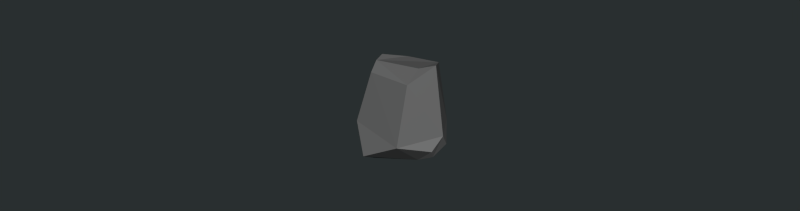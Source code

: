 # Source: Generic_Rock.blend  (saved by Blender 2.69.0; exported with 4.5.12 LTS)
import bpy
from mathutils import Matrix  # noqa: F401  (used for matrix-valued properties, if any)

bpy.ops.wm.read_factory_settings(use_empty=True)
scene = bpy.context.scene
scene.name = 'Scene'

# ---- collections
col_collection_1 = bpy.data.collections.new('Collection 1'); scene.collection.children.link(col_collection_1)

# ---- materials (node trees are filled in below, after node groups)
mat_vertexcolorshader = bpy.data.materials.new('vertexColorShader')
mat_vertexcolorshader.alpha_threshold = 0.0
mat_vertexcolorshader.use_transparent_shadow = False
mat_vertexcolorshader.roughness = 0.5
mat_vertexcolorshader.specular_intensity = 0.0
mat_vertexcolorshader.line_color = (0.0, 0.0, 0.0, 1.0)

# ---- material node trees
mat_vertexcolorshader.use_nodes = True; mat_vertexcolorshader.node_tree.nodes.clear()
_N = mat_vertexcolorshader.node_tree.nodes; _L = mat_vertexcolorshader.node_tree.links
n0 = _N.new('NodeFrame'); n0.name = 'Frame'; n0.location = (-526, 842)
n0.label = 'Cycles Engine'
n0.width = 1067
n1 = _N.new('NodeFrame'); n1.name = 'Frame.001'; n1.location = (-523, 419)
n1.label = 'Internal Engine'
n1.width = 696
n2 = _N.new('ShaderNodeAttribute'); n2.name = 'Attribute'; n2.location = (30, -142)
n2.label = 'Vertex Colors'
n2.width = 150
n2.attribute_name = 'Col'
n3 = _N.new('NodeReroute'); n3.name = 'Reroute.005'; n3.location = (666, -256)
n3.width = 16
n3.socket_idname = 'NodeSocketShader'
n4 = _N.new('NodeReroute'); n4.name = 'Reroute.004'; n4.location = (664, -65)
n4.width = 16
n4.socket_idname = 'NodeSocketShader'
n5 = _N.new('NodeReroute'); n5.name = 'Reroute.002'; n5.location = (666, -211)
n5.width = 16
n5.socket_idname = 'NodeSocketShader'
n6 = _N.new('NodeReroute'); n6.name = 'Reroute.003'; n6.location = (666, -190)
n6.width = 16
n6.socket_idname = 'NodeSocketShader'
n7 = _N.new('NodeReroute'); n7.name = 'Reroute.001'; n7.location = (245, -197)
n7.width = 16
n8 = _N.new('ShaderNodeMix'); n8.name = 'Mix.001'; n8.location = (287, -50)
n8.width = 100
n8.data_type = 'RGBA'
n8.blend_type = 'MULTIPLY'
n8.inputs[0].default_value = 0.392
n9 = _N.new('NodeReroute'); n9.name = 'Reroute'; n9.location = (245, -177)
n9.width = 16
n10 = _N.new('NodeReroute'); n10.name = 'Reroute.006'; n10.location = (230, -185)
n10.width = 16
n11 = _N.new('NodeUndefined'); n11.name = 'Geometry'; n11.location = (30, -30)
n12 = _N.new('NodeReroute'); n12.name = 'Reroute.007'; n12.location = (231, -206)
n12.width = 16
n12.hide = True
n13 = _N.new('ShaderNodeMix'); n13.name = 'Mix'; n13.location = (300, -58)
n13.width = 100
n13.data_type = 'RGBA'
n13.blend_type = 'MULTIPLY'
n14 = _N.new('ShaderNodeBsdfDiffuse'); n14.name = 'Diffuse BSDF'; n14.location = (461, -30)
n15 = _N.new('ShaderNodeOutputMaterial'); n15.name = 'Material Output'; n15.location = (917, -121)
n15.width = 120
n16 = _N.new('ShaderNodeMixShader'); n16.name = 'Mix Shader'; n16.location = (715, -116)
n16.width = 150
n16.inputs[0].default_value = 0.05
n17 = _N.new('ShaderNodeBsdfAnisotropic'); n17.name = 'Glossy BSDF'; n17.location = (462, -220)
n17.width = 147
n17.distribution = 'BECKMANN'
n17.inputs[1].default_value = 0.6325
n18 = _N.new('NodeUndefined'); n18.name = 'Material'; n18.location = (450, -97)
n18.hide = True
n18.inputs[1].default_value = (1.0, 1.0, 1.0, 1.0)
n18.inputs[2].default_value = 0.296
n18.inputs[3].default_value = (0.0, 0.0, 0.0)
n19 = _N.new('NodeUndefined'); n19.name = 'Output'; n19.location = (579, -94)
n19.hide = True
n19.inputs[1].default_value = 1.0
n2.parent = n0
n3.parent = n0
n4.parent = n0
n5.parent = n0
n6.parent = n0
n7.parent = n0
n8.parent = n0
n9.parent = n0
n10.parent = n1
n11.parent = n1
n12.parent = n1
n13.parent = n1
n14.parent = n0
n15.parent = n0
n16.parent = n0
n17.parent = n0
n18.parent = n1
n19.parent = n1
_L.new(n18.outputs[0], n19.inputs[0])
_L.new(n10.outputs[0], n13.inputs[6])
_L.new(n13.outputs[2], n18.inputs[0])
_L.new(n12.outputs[0], n13.inputs[7])
_L.new(n6.outputs[0], n16.inputs[1])
_L.new(n5.outputs[0], n16.inputs[2])
_L.new(n16.outputs[0], n15.inputs[0])
_L.new(n7.outputs[0], n8.inputs[7])
_L.new(n8.outputs[2], n14.inputs[0])
_L.new(n2.outputs[0], n9.inputs[0])
_L.new(n9.outputs[0], n8.inputs[6])
_L.new(n9.outputs[0], n7.inputs[0])
_L.new(n3.outputs[0], n5.inputs[0])
_L.new(n4.outputs[0], n6.inputs[0])
_L.new(n14.outputs[0], n4.inputs[0])
_L.new(n17.outputs[0], n3.inputs[0])
_L.new(n11.outputs[6], n10.inputs[0])
_L.new(n10.outputs[0], n12.inputs[0])
n15.is_active_output = True

# ---- world
world_world = bpy.data.worlds.new('World'); scene.world = world_world
world_world.color = (0.02246, 0.02812, 0.0291)
world_world.use_sun_shadow = False
world_world.sun_shadow_jitter_overblur = 0.0
world_world.cycles.sampling_method = 'MANUAL'
world_world.cycles.sample_map_resolution = 256

# ---- meshes
me_cube_039 = bpy.data.meshes.new('Cube.039')
me_cube_039.from_pydata([(-0.006519, 0.002163, 0.01195), (-0.001631, 0.008109, 0.01057), (-0.006112, 0.01013, -0.00303), (-0.01272, 0.002552, -0.004737), (0.0102, 0.01039, -0.008242), (0.00927, 0.008922, 0.01154), (0.01621, -0.001289, 0.01623), (0.01395, -0.006226, 0.0164), (-0.004522, -0.00277, 0.01232), (-0.003743, -0.005999, 0.009828), (-0.008071, -0.007729, -0.006757), (-0.01143, -0.001401, -0.008698), (-0.007693, -0.0003699, -0.01199), (-0.002373, -0.006414, -0.01788), (0.01234, 0.003909, -0.01408), (-0.002145, -0.01173, -0.01499), (0.01122, -0.01243, -0.007236), (0.01242, -0.009331, 0.01192), (0.01744, -0.004222, -0.009743), (0.0186, -0.0005387, -0.005669), (0.01735, 0.002754, -0.01003), (0.01309, 0.008312, -0.005484), (0.0163, -0.002159, -0.01269), (0.01111, -0.002647, -0.0153)], [], [(3, 0, 2), (2, 1, 4), (16, 18, 19), (10, 3, 11), (12, 14, 13), (17, 9, 16), (17, 7, 8), (17, 16, 19), (5, 6, 21), (4, 21, 14), (22, 23, 14), (23, 13, 14), (22, 18, 23), (0, 1, 2), (5, 1, 8), (0, 8, 1), (8, 7, 5), (7, 6, 5), (9, 3, 10), (8, 0, 9), (0, 3, 9), (3, 12, 11), (3, 2, 12), (2, 4, 12), (4, 14, 12), (10, 11, 12), (9, 10, 16), (9, 17, 8), (6, 7, 17), (19, 6, 17), (6, 19, 21), (20, 21, 19), (21, 4, 5), (18, 16, 23), (21, 20, 14), (22, 14, 20), (18, 22, 19), (22, 20, 19), (13, 23, 15), (15, 23, 16), (1, 5, 4), (10, 12, 13), (15, 10, 13), (10, 15, 16)])
_ca = me_cube_039.color_attributes.new('Col', 'BYTE_COLOR', 'CORNER')
_ca.data.foreach_set('color', [0.2384, 0.2384, 0.2384, 1.0, 0.2384, 0.2384, 0.2384, 1.0, 0.2384, 0.2384, 0.2384, 1.0, 0.2384, 0.2384, 0.2384, 1.0, 0.2384, 0.2384, 0.2384, 1.0, 0.2384, 0.2384, 0.2384, 1.0, 0.2384, 0.2384, 0.2384, 1.0, 0.2384, 0.2384, 0.2384, 1.0, 0.2384, 0.2384, 0.2384, 1.0, 0.2384, 0.2384, 0.2384, 1.0, 0.2384, 0.2384, 0.2384, 1.0, 0.2384, 0.2384, 0.2384, 1.0, 0.2384, 0.2384, 0.2384, 1.0, 0.2384, 0.2384, 0.2384, 1.0, 0.2384, 0.2384, 0.2384, 1.0, 0.2384, 0.2384, 0.2384, 1.0, 0.2384, 0.2384, 0.2384, 1.0, 0.2384, 0.2384, 0.2384, 1.0, 0.2384, 0.2384, 0.2384, 1.0, 0.2384, 0.2384, 0.2384, 1.0, 0.2384, 0.2384, 0.2384, 1.0, 0.2384, 0.2384, 0.2384, 1.0, 0.2384, 0.2384, 0.2384, 1.0, 0.2384, 0.2384, 0.2384, 1.0, 0.2384, 0.2384, 0.2384, 1.0, 0.2384, 0.2384, 0.2384, 1.0, 0.2384, 0.2384, 0.2384, 1.0, 0.2384, 0.2384, 0.2384, 1.0, 0.2384, 0.2384, 0.2384, 1.0, 0.2384, 0.2384, 0.2384, 1.0, 0.2384, 0.2384, 0.2384, 1.0, 0.2384, 0.2384, 0.2384, 1.0, 0.2384, 0.2384, 0.2384, 1.0, 0.2384, 0.2384, 0.2384, 1.0, 0.2384, 0.2384, 0.2384, 1.0, 0.2384, 0.2384, 0.2384, 1.0, 0.2384, 0.2384, 0.2384, 1.0, 0.2384, 0.2384, 0.2384, 1.0, 0.2384, 0.2384, 0.2384, 1.0, 0.2384, 0.2384, 0.2384, 1.0, 0.2384, 0.2384, 0.2384, 1.0, 0.2384, 0.2384, 0.2384, 1.0, 0.2384, 0.2384, 0.2384, 1.0, 0.2384, 0.2384, 0.2384, 1.0, 0.2384, 0.2384, 0.2384, 1.0, 0.2384, 0.2384, 0.2384, 1.0, 0.2384, 0.2384, 0.2384, 1.0, 0.2384, 0.2384, 0.2384, 1.0, 0.2384, 0.2384, 0.2384, 1.0, 0.2384, 0.2384, 0.2384, 1.0, 0.2384, 0.2384, 0.2384, 1.0, 0.2384, 0.2384, 0.2384, 1.0, 0.2384, 0.2384, 0.2384, 1.0, 0.2384, 0.2384, 0.2384, 1.0, 0.2384, 0.2384, 0.2384, 1.0, 0.2384, 0.2384, 0.2384, 1.0, 0.2384, 0.2384, 0.2384, 1.0, 0.2384, 0.2384, 0.2384, 1.0, 0.2384, 0.2384, 0.2384, 1.0, 0.2384, 0.2384, 0.2384, 1.0, 0.2384, 0.2384, 0.2384, 1.0, 0.2384, 0.2384, 0.2384, 1.0, 0.2384, 0.2384, 0.2384, 1.0, 0.2384, 0.2384, 0.2384, 1.0, 0.2384, 0.2384, 0.2384, 1.0, 0.2384, 0.2384, 0.2384, 1.0, 0.2384, 0.2384, 0.2384, 1.0, 0.2384, 0.2384, 0.2384, 1.0, 0.2384, 0.2384, 0.2384, 1.0, 0.2384, 0.2384, 0.2384, 1.0, 0.2384, 0.2384, 0.2384, 1.0, 0.2384, 0.2384, 0.2384, 1.0, 0.2384, 0.2384, 0.2384, 1.0, 0.2384, 0.2384, 0.2384, 1.0, 0.2384, 0.2384, 0.2384, 1.0, 0.2384, 0.2384, 0.2384, 1.0, 0.2384, 0.2384, 0.2384, 1.0, 0.2384, 0.2384, 0.2384, 1.0, 0.2384, 0.2384, 0.2384, 1.0, 0.2384, 0.2384, 0.2384, 1.0, 0.2384, 0.2384, 0.2384, 1.0, 0.2384, 0.2384, 0.2384, 1.0, 0.2384, 0.2384, 0.2384, 1.0, 0.2384, 0.2384, 0.2384, 1.0, 0.2384, 0.2384, 0.2384, 1.0, 0.2384, 0.2384, 0.2384, 1.0, 0.2384, 0.2384, 0.2384, 1.0, 0.2384, 0.2384, 0.2384, 1.0, 0.2384, 0.2384, 0.2384, 1.0, 0.2384, 0.2384, 0.2384, 1.0, 0.2384, 0.2384, 0.2384, 1.0, 0.2384, 0.2384, 0.2384, 1.0, 0.2384, 0.2384, 0.2384, 1.0, 0.2384, 0.2384, 0.2384, 1.0, 0.2384, 0.2384, 0.2384, 1.0, 0.2384, 0.2384, 0.2384, 1.0, 0.2384, 0.2384, 0.2384, 1.0, 0.2384, 0.2384, 0.2384, 1.0, 0.2384, 0.2384, 0.2384, 1.0, 0.2384, 0.2384, 0.2384, 1.0, 0.2384, 0.2384, 0.2384, 1.0, 0.2384, 0.2384, 0.2384, 1.0, 0.2384, 0.2384, 0.2384, 1.0, 0.2384, 0.2384, 0.2384, 1.0, 0.2384, 0.2384, 0.2384, 1.0, 0.2384, 0.2384, 0.2384, 1.0, 0.2384, 0.2384, 0.2384, 1.0, 0.2384, 0.2384, 0.2384, 1.0, 0.2384, 0.2384, 0.2384, 1.0, 0.2384, 0.2384, 0.2384, 1.0, 0.2384, 0.2384, 0.2384, 1.0, 0.2384, 0.2384, 0.2384, 1.0, 0.2384, 0.2384, 0.2384, 1.0, 0.2384, 0.2384, 0.2384, 1.0, 0.2384, 0.2384, 0.2384, 1.0, 0.2384, 0.2384, 0.2384, 1.0, 0.2384, 0.2384, 0.2384, 1.0, 0.2384, 0.2384, 0.2384, 1.0, 0.2384, 0.2384, 0.2384, 1.0, 0.2384, 0.2384, 0.2384, 1.0, 0.2384, 0.2384, 0.2384, 1.0, 0.2384, 0.2384, 0.2384, 1.0, 0.2384, 0.2384, 0.2384, 1.0, 0.2384, 0.2384, 0.2384, 1.0, 0.2384, 0.2384, 0.2384, 1.0, 0.2384, 0.2384, 0.2384, 1.0, 0.2384, 0.2384, 0.2384, 1.0, 0.2384, 0.2384, 0.2384, 1.0, 0.2384, 0.2384, 0.2384, 1.0, 0.2384, 0.2384, 0.2384, 1.0, 0.2384, 0.2384, 0.2384, 1.0, 0.2384, 0.2384, 0.2384, 1.0])
me_cube_039.materials.append(mat_vertexcolorshader)
me_cube_039.use_remesh_preserve_volume = False
me_cube_039.use_remesh_preserve_attributes = False
me_cube_039.use_mirror_vertex_groups = False
me_cube_039.update()

# ---- objects
ob_rock_07_geo = bpy.data.objects.new('rock_07_GEO', me_cube_039)

# ---- transforms, parenting, visibility, modifiers, constraints
ob_rock_07_geo.location = (0.0, 0.0, 0.0)
ob_rock_07_geo.lineart.crease_threshold = 0.0

# ---- collection membership
col_collection_1.objects.link(ob_rock_07_geo)

# ---- scene / render settings (as saved in the file)
scene.frame_start = 1; scene.frame_end = 250; scene.frame_set(1)
scene.render.engine = 'BLENDER_EEVEE_NEXT'
scene.render.image_settings.color_mode = 'RGB'
scene.render.image_settings.compression = 90
scene.render.resolution_x = 4096
scene.render.dither_intensity = 0.0
scene.render.bake_margin = 2
scene.render.bake_bias = 0.0
scene.cycles.use_denoising = False
scene.cycles.samples = 1024
scene.cycles.sampling_pattern = 'TABULATED_SOBOL'
scene.cycles.light_sampling_threshold = 0.0
scene.cycles.use_adaptive_sampling = False
scene.cycles.use_light_tree = False
scene.cycles.caustics_reflective = False
scene.cycles.caustics_refractive = False
scene.cycles.max_bounces = 3
scene.cycles.volume_bounces = 1
scene.cycles.pixel_filter_type = 'GAUSSIAN'
scene.cycles.sample_clamp_indirect = 0.0
scene.view_settings.view_transform = 'Standard'
bpy.context.view_layer.update()

# ---- added for rendering (the .blend has no active camera and no usable light): camera, sun
cam_auto = bpy.data.cameras.new('AutoCamera')
cam_auto.lens = 50.0
cam_auto.sensor_width = 36.0
cam_auto.clip_end = 1000.0
ob_auto_camera = bpy.data.objects.new('AutoCamera', cam_auto)
scene.collection.objects.link(ob_auto_camera)
ob_auto_camera.location = (0.187989, -0.223071, 0.147298)
ob_auto_camera.rotation_euler = (1.09748, -7.21219e-08, 0.694738)
scene.camera = ob_auto_camera
light_auto_sun = bpy.data.lights.new('AutoSun', 'SUN')
light_auto_sun.energy = 3.0
light_auto_sun.angle = 0.0523599
ob_auto_sun = bpy.data.objects.new('AutoSun', light_auto_sun)
scene.collection.objects.link(ob_auto_sun)
ob_auto_sun.rotation_euler = (0.872665, 0.174533, 0.523599)
bpy.context.view_layer.update()
